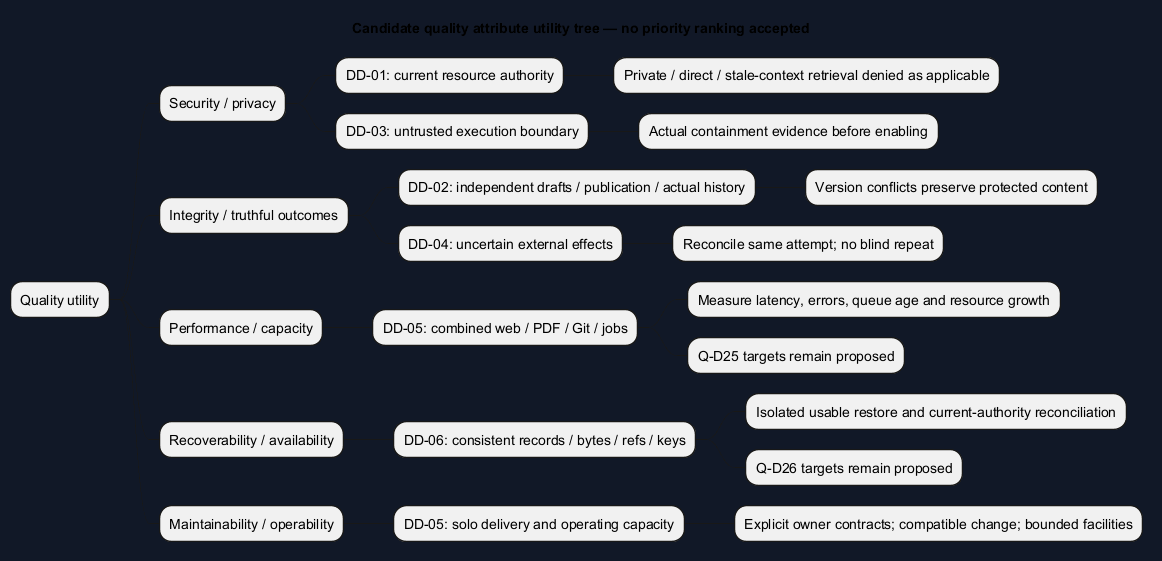

The diagram above was rendered by PlantUML. Its source (embedded in the PNG):
@startmindmap
title Candidate quality attribute utility tree — no priority ranking accepted
skinparam backgroundColor #111827
skinparam defaultFontName Arial
* Quality utility
** Security / privacy
*** DD-01: current resource authority
**** Private / direct / stale-context retrieval denied as applicable
*** DD-03: untrusted execution boundary
**** Actual containment evidence before enabling
** Integrity / truthful outcomes
*** DD-02: independent drafts / publication / actual history
**** Version conflicts preserve protected content
*** DD-04: uncertain external effects
**** Reconcile same attempt; no blind repeat
** Performance / capacity
*** DD-05: combined web / PDF / Git / jobs
**** Measure latency, errors, queue age and resource growth
**** Q-D25 targets remain proposed
** Recoverability / availability
*** DD-06: consistent records / bytes / refs / keys
**** Isolated usable restore and current-authority reconciliation
**** Q-D26 targets remain proposed
** Maintainability / operability
*** DD-05: solo delivery and operating capacity
**** Explicit owner contracts; compatible change; bounded facilities
@endmindmap